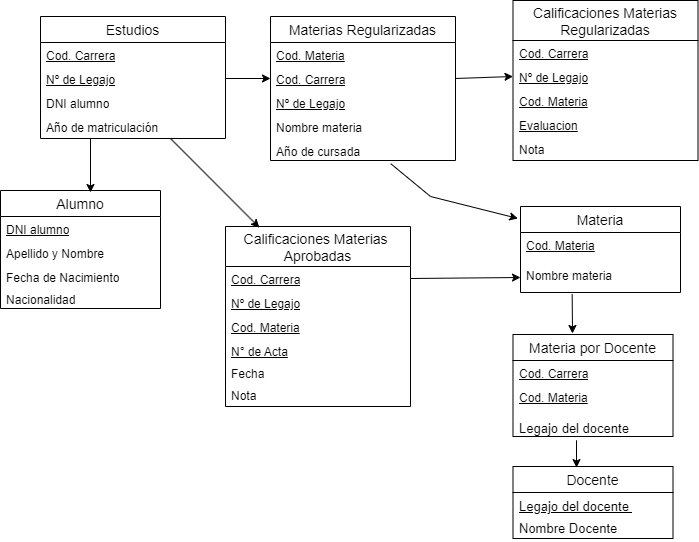

The diagram above was exported from draw.io. Its source (the exported page's mxGraphModel, read from the mxfile embedded in the PNG):
<mxGraphModel dx="794" dy="426" grid="1" gridSize="10" guides="1" tooltips="1" connect="1" arrows="1" fold="1" page="1" pageScale="1" pageWidth="850" pageHeight="1100" math="0" shadow="0" extFonts="Permanent Marker^https://fonts.googleapis.com/css?family=Permanent+Marker">
  <root>
    <mxCell id="0" />
    <mxCell id="1" parent="0" />
    <mxCell id="wp41m-VQo1huc2aosCgP-1" value="Materias Regularizadas" style="swimlane;fontStyle=0;childLayout=stackLayout;horizontal=1;startSize=26;horizontalStack=0;resizeParent=1;resizeParentMax=0;resizeLast=0;collapsible=1;marginBottom=0;align=center;fontSize=14;" vertex="1" parent="1">
      <mxGeometry x="480" y="186" width="185" height="144" as="geometry" />
    </mxCell>
    <mxCell id="wp41m-VQo1huc2aosCgP-2" value="&lt;p style=&quot;margin-top: 0cm; margin-right: 0cm; margin-bottom: 0cm;&quot; class=&quot;MsoNormal&quot;&gt;&lt;u&gt;Cod. Materia&lt;/u&gt;&lt;/p&gt;" style="text;strokeColor=none;fillColor=none;spacingLeft=4;spacingRight=4;overflow=hidden;rotatable=0;points=[[0,0.5],[1,0.5]];portConstraint=eastwest;fontSize=12;whiteSpace=wrap;html=1;" vertex="1" parent="wp41m-VQo1huc2aosCgP-1">
      <mxGeometry y="26" width="185" height="24" as="geometry" />
    </mxCell>
    <mxCell id="wp41m-VQo1huc2aosCgP-3" value="&lt;p style=&quot;margin-top: 0cm; margin-right: 0cm; margin-bottom: 0cm;&quot; class=&quot;MsoNormal&quot;&gt;&lt;u&gt;Cod. Carrera&lt;/u&gt;&lt;/p&gt;" style="text;strokeColor=none;fillColor=none;spacingLeft=4;spacingRight=4;overflow=hidden;rotatable=0;points=[[0,0.5],[1,0.5]];portConstraint=eastwest;fontSize=12;whiteSpace=wrap;html=1;" vertex="1" parent="wp41m-VQo1huc2aosCgP-1">
      <mxGeometry y="50" width="185" height="24" as="geometry" />
    </mxCell>
    <mxCell id="wp41m-VQo1huc2aosCgP-4" value="&lt;p style=&quot;margin-top: 0cm; margin-right: 0cm; margin-bottom: 0cm;&quot; class=&quot;MsoNormal&quot;&gt;&lt;u style=&quot;background-color: initial; text-indent: 35.4pt;&quot;&gt;Nº de Legajo&lt;/u&gt;&lt;br&gt;&lt;/p&gt;" style="text;strokeColor=none;fillColor=none;spacingLeft=4;spacingRight=4;overflow=hidden;rotatable=0;points=[[0,0.5],[1,0.5]];portConstraint=eastwest;fontSize=12;whiteSpace=wrap;html=1;" vertex="1" parent="wp41m-VQo1huc2aosCgP-1">
      <mxGeometry y="74" width="185" height="24" as="geometry" />
    </mxCell>
    <mxCell id="wp41m-VQo1huc2aosCgP-5" value="&lt;p style=&quot;margin-top: 0cm; margin-right: 0cm; margin-bottom: 0cm;&quot; class=&quot;MsoNormal&quot;&gt;&lt;span style=&quot;white-space-collapse: preserve;&quot; class=&quot;selectable-text copyable-text&quot;&gt;Nombre materia &lt;/span&gt;&lt;br&gt;&lt;/p&gt;" style="text;strokeColor=none;fillColor=none;spacingLeft=4;spacingRight=4;overflow=hidden;rotatable=0;points=[[0,0.5],[1,0.5]];portConstraint=eastwest;fontSize=12;whiteSpace=wrap;html=1;" vertex="1" parent="wp41m-VQo1huc2aosCgP-1">
      <mxGeometry y="98" width="185" height="24" as="geometry" />
    </mxCell>
    <mxCell id="wp41m-VQo1huc2aosCgP-6" value="&lt;p style=&quot;margin-top: 0cm; margin-right: 0cm; margin-bottom: 0cm;&quot; class=&quot;MsoNormal&quot;&gt;Año de cursada&amp;nbsp;&lt;br&gt;&lt;/p&gt;" style="text;strokeColor=none;fillColor=none;spacingLeft=4;spacingRight=4;overflow=hidden;rotatable=0;points=[[0,0.5],[1,0.5]];portConstraint=eastwest;fontSize=12;whiteSpace=wrap;html=1;" vertex="1" parent="wp41m-VQo1huc2aosCgP-1">
      <mxGeometry y="122" width="185" height="22" as="geometry" />
    </mxCell>
    <mxCell id="wp41m-VQo1huc2aosCgP-7" value="Estudios" style="swimlane;fontStyle=0;childLayout=stackLayout;horizontal=1;startSize=26;horizontalStack=0;resizeParent=1;resizeParentMax=0;resizeLast=0;collapsible=1;marginBottom=0;align=center;fontSize=14;" vertex="1" parent="1">
      <mxGeometry x="250" y="186" width="185" height="122" as="geometry" />
    </mxCell>
    <mxCell id="wp41m-VQo1huc2aosCgP-8" value="&lt;p style=&quot;margin-top: 0cm; margin-right: 0cm; margin-bottom: 0cm;&quot; class=&quot;MsoNormal&quot;&gt;&lt;u&gt;Cod. Carrera&lt;/u&gt;&lt;/p&gt;" style="text;strokeColor=none;fillColor=none;spacingLeft=4;spacingRight=4;overflow=hidden;rotatable=0;points=[[0,0.5],[1,0.5]];portConstraint=eastwest;fontSize=12;whiteSpace=wrap;html=1;" vertex="1" parent="wp41m-VQo1huc2aosCgP-7">
      <mxGeometry y="26" width="185" height="24" as="geometry" />
    </mxCell>
    <mxCell id="wp41m-VQo1huc2aosCgP-9" value="&lt;p style=&quot;margin-top: 0cm; margin-right: 0cm; margin-bottom: 0cm;&quot; class=&quot;MsoNormal&quot;&gt;&lt;u style=&quot;background-color: initial; text-indent: 35.4pt;&quot;&gt;Nº de Legajo&lt;/u&gt;&lt;br&gt;&lt;/p&gt;" style="text;strokeColor=none;fillColor=none;spacingLeft=4;spacingRight=4;overflow=hidden;rotatable=0;points=[[0,0.5],[1,0.5]];portConstraint=eastwest;fontSize=12;whiteSpace=wrap;html=1;" vertex="1" parent="wp41m-VQo1huc2aosCgP-7">
      <mxGeometry y="50" width="185" height="24" as="geometry" />
    </mxCell>
    <mxCell id="wp41m-VQo1huc2aosCgP-10" value="&lt;p style=&quot;margin-top: 0cm; margin-right: 0cm; margin-bottom: 0cm;&quot; class=&quot;MsoNormal&quot;&gt;DNI alumno&lt;/p&gt;" style="text;strokeColor=none;fillColor=none;spacingLeft=4;spacingRight=4;overflow=hidden;rotatable=0;points=[[0,0.5],[1,0.5]];portConstraint=eastwest;fontSize=12;whiteSpace=wrap;html=1;" vertex="1" parent="wp41m-VQo1huc2aosCgP-7">
      <mxGeometry y="74" width="185" height="24" as="geometry" />
    </mxCell>
    <mxCell id="wp41m-VQo1huc2aosCgP-11" value="&lt;p style=&quot;margin-top: 0cm; margin-right: 0cm; margin-bottom: 0cm;&quot; class=&quot;MsoNormal&quot;&gt;Año de matriculación&lt;/p&gt;" style="text;strokeColor=none;fillColor=none;spacingLeft=4;spacingRight=4;overflow=hidden;rotatable=0;points=[[0,0.5],[1,0.5]];portConstraint=eastwest;fontSize=12;whiteSpace=wrap;html=1;" vertex="1" parent="wp41m-VQo1huc2aosCgP-7">
      <mxGeometry y="98" width="185" height="24" as="geometry" />
    </mxCell>
    <mxCell id="wp41m-VQo1huc2aosCgP-12" value="Calificaciones Materias&#10;Regularizadas" style="swimlane;fontStyle=0;childLayout=stackLayout;horizontal=1;startSize=40;horizontalStack=0;resizeParent=1;resizeParentMax=0;resizeLast=0;collapsible=1;marginBottom=0;align=center;fontSize=14;" vertex="1" parent="1">
      <mxGeometry x="722.5" y="170" width="185" height="160" as="geometry" />
    </mxCell>
    <mxCell id="wp41m-VQo1huc2aosCgP-13" value="&lt;p style=&quot;margin-top: 0cm; margin-right: 0cm; margin-bottom: 0cm;&quot; class=&quot;MsoNormal&quot;&gt;&lt;u&gt;Cod. Carrera&lt;/u&gt;&lt;/p&gt;" style="text;strokeColor=none;fillColor=none;spacingLeft=4;spacingRight=4;overflow=hidden;rotatable=0;points=[[0,0.5],[1,0.5]];portConstraint=eastwest;fontSize=12;whiteSpace=wrap;html=1;" vertex="1" parent="wp41m-VQo1huc2aosCgP-12">
      <mxGeometry y="40" width="185" height="24" as="geometry" />
    </mxCell>
    <mxCell id="wp41m-VQo1huc2aosCgP-14" value="&lt;p style=&quot;margin-top: 0cm; margin-right: 0cm; margin-bottom: 0cm;&quot; class=&quot;MsoNormal&quot;&gt;&lt;u style=&quot;background-color: initial; text-indent: 35.4pt;&quot;&gt;Nº de Legajo&lt;/u&gt;&lt;br&gt;&lt;/p&gt;" style="text;strokeColor=none;fillColor=none;spacingLeft=4;spacingRight=4;overflow=hidden;rotatable=0;points=[[0,0.5],[1,0.5]];portConstraint=eastwest;fontSize=12;whiteSpace=wrap;html=1;" vertex="1" parent="wp41m-VQo1huc2aosCgP-12">
      <mxGeometry y="64" width="185" height="24" as="geometry" />
    </mxCell>
    <mxCell id="wp41m-VQo1huc2aosCgP-15" value="&lt;p style=&quot;margin-top: 0cm; margin-right: 0cm; margin-bottom: 0cm;&quot; class=&quot;MsoNormal&quot;&gt;&lt;u&gt;Cod. Materia&lt;/u&gt;&lt;/p&gt;" style="text;strokeColor=none;fillColor=none;spacingLeft=4;spacingRight=4;overflow=hidden;rotatable=0;points=[[0,0.5],[1,0.5]];portConstraint=eastwest;fontSize=12;whiteSpace=wrap;html=1;" vertex="1" parent="wp41m-VQo1huc2aosCgP-12">
      <mxGeometry y="88" width="185" height="24" as="geometry" />
    </mxCell>
    <mxCell id="wp41m-VQo1huc2aosCgP-16" value="&lt;p style=&quot;margin-top: 0cm; margin-right: 0cm; margin-bottom: 0cm;&quot; class=&quot;MsoNormal&quot;&gt;&lt;span style=&quot;white-space-collapse: preserve;&quot;&gt;&lt;u&gt;Evaluacion&lt;/u&gt;&lt;/span&gt;&lt;/p&gt;" style="text;strokeColor=none;fillColor=none;spacingLeft=4;spacingRight=4;overflow=hidden;rotatable=0;points=[[0,0.5],[1,0.5]];portConstraint=eastwest;fontSize=12;whiteSpace=wrap;html=1;" vertex="1" parent="wp41m-VQo1huc2aosCgP-12">
      <mxGeometry y="112" width="185" height="24" as="geometry" />
    </mxCell>
    <mxCell id="wp41m-VQo1huc2aosCgP-17" value="&lt;p style=&quot;margin-top: 0cm; margin-right: 0cm; margin-bottom: 0cm;&quot; class=&quot;MsoNormal&quot;&gt;Nota&lt;/p&gt;" style="text;strokeColor=none;fillColor=none;spacingLeft=4;spacingRight=4;overflow=hidden;rotatable=0;points=[[0,0.5],[1,0.5]];portConstraint=eastwest;fontSize=12;whiteSpace=wrap;html=1;" vertex="1" parent="wp41m-VQo1huc2aosCgP-12">
      <mxGeometry y="136" width="185" height="24" as="geometry" />
    </mxCell>
    <mxCell id="wp41m-VQo1huc2aosCgP-18" value="Calificaciones Materias &#10;Aprobadas" style="swimlane;fontStyle=0;childLayout=stackLayout;horizontal=1;startSize=40;horizontalStack=0;resizeParent=1;resizeParentMax=0;resizeLast=0;collapsible=1;marginBottom=0;align=center;fontSize=14;" vertex="1" parent="1">
      <mxGeometry x="435" y="396" width="185" height="180" as="geometry" />
    </mxCell>
    <mxCell id="wp41m-VQo1huc2aosCgP-19" value="&lt;p style=&quot;margin-top: 0cm; margin-right: 0cm; margin-bottom: 0cm;&quot; class=&quot;MsoNormal&quot;&gt;&lt;u&gt;Cod. Carrera&lt;/u&gt;&lt;/p&gt;" style="text;strokeColor=none;fillColor=none;spacingLeft=4;spacingRight=4;overflow=hidden;rotatable=0;points=[[0,0.5],[1,0.5]];portConstraint=eastwest;fontSize=12;whiteSpace=wrap;html=1;" vertex="1" parent="wp41m-VQo1huc2aosCgP-18">
      <mxGeometry y="40" width="185" height="24" as="geometry" />
    </mxCell>
    <mxCell id="wp41m-VQo1huc2aosCgP-20" value="&lt;p style=&quot;margin-top: 0cm; margin-right: 0cm; margin-bottom: 0cm;&quot; class=&quot;MsoNormal&quot;&gt;&lt;u style=&quot;background-color: initial; text-indent: 35.4pt;&quot;&gt;Nº de Legajo&lt;/u&gt;&lt;br&gt;&lt;/p&gt;" style="text;strokeColor=none;fillColor=none;spacingLeft=4;spacingRight=4;overflow=hidden;rotatable=0;points=[[0,0.5],[1,0.5]];portConstraint=eastwest;fontSize=12;whiteSpace=wrap;html=1;" vertex="1" parent="wp41m-VQo1huc2aosCgP-18">
      <mxGeometry y="64" width="185" height="24" as="geometry" />
    </mxCell>
    <mxCell id="wp41m-VQo1huc2aosCgP-21" value="&lt;p style=&quot;margin-top: 0cm; margin-right: 0cm; margin-bottom: 0cm;&quot; class=&quot;MsoNormal&quot;&gt;&lt;u&gt;Cod. Materia&lt;/u&gt;&lt;/p&gt;" style="text;strokeColor=none;fillColor=none;spacingLeft=4;spacingRight=4;overflow=hidden;rotatable=0;points=[[0,0.5],[1,0.5]];portConstraint=eastwest;fontSize=12;whiteSpace=wrap;html=1;" vertex="1" parent="wp41m-VQo1huc2aosCgP-18">
      <mxGeometry y="88" width="185" height="24" as="geometry" />
    </mxCell>
    <mxCell id="wp41m-VQo1huc2aosCgP-22" value="&lt;p class=&quot;MsoNormal&quot; style=&quot;margin-top: 0cm; margin-right: 0cm; margin-bottom: 0cm;&quot;&gt;N° de Acta&lt;/p&gt;" style="text;strokeColor=none;fillColor=none;spacingLeft=4;spacingRight=4;overflow=hidden;rotatable=0;points=[[0,0.5],[1,0.5]];portConstraint=eastwest;fontSize=12;whiteSpace=wrap;html=1;fontStyle=4" vertex="1" parent="wp41m-VQo1huc2aosCgP-18">
      <mxGeometry y="112" width="185" height="22" as="geometry" />
    </mxCell>
    <mxCell id="wp41m-VQo1huc2aosCgP-23" value="&lt;p style=&quot;margin-top: 0cm; margin-right: 0cm; margin-bottom: 0cm;&quot; class=&quot;MsoNormal&quot;&gt;Fecha&amp;nbsp;&lt;/p&gt;" style="text;strokeColor=none;fillColor=none;spacingLeft=4;spacingRight=4;overflow=hidden;rotatable=0;points=[[0,0.5],[1,0.5]];portConstraint=eastwest;fontSize=12;whiteSpace=wrap;html=1;" vertex="1" parent="wp41m-VQo1huc2aosCgP-18">
      <mxGeometry y="134" width="185" height="22" as="geometry" />
    </mxCell>
    <mxCell id="wp41m-VQo1huc2aosCgP-24" value="&lt;p style=&quot;margin-top: 0cm; margin-right: 0cm; margin-bottom: 0cm;&quot; class=&quot;MsoNormal&quot;&gt;Nota&lt;/p&gt;" style="text;strokeColor=none;fillColor=none;spacingLeft=4;spacingRight=4;overflow=hidden;rotatable=0;points=[[0,0.5],[1,0.5]];portConstraint=eastwest;fontSize=12;whiteSpace=wrap;html=1;" vertex="1" parent="wp41m-VQo1huc2aosCgP-18">
      <mxGeometry y="156" width="185" height="24" as="geometry" />
    </mxCell>
    <mxCell id="wp41m-VQo1huc2aosCgP-25" value="" style="endArrow=classic;html=1;rounded=0;entryX=0;entryY=0.5;entryDx=0;entryDy=0;exitX=1;exitY=0.5;exitDx=0;exitDy=0;" edge="1" parent="1" source="wp41m-VQo1huc2aosCgP-9" target="wp41m-VQo1huc2aosCgP-3">
      <mxGeometry width="50" height="50" relative="1" as="geometry">
        <mxPoint x="448" y="236" as="sourcePoint" />
        <mxPoint x="498" y="186" as="targetPoint" />
      </mxGeometry>
    </mxCell>
    <mxCell id="wp41m-VQo1huc2aosCgP-26" value="" style="endArrow=classic;html=1;rounded=0;entryX=0;entryY=0.5;entryDx=0;entryDy=0;exitX=1;exitY=0.5;exitDx=0;exitDy=0;" edge="1" parent="1" source="wp41m-VQo1huc2aosCgP-3" target="wp41m-VQo1huc2aosCgP-14">
      <mxGeometry width="50" height="50" relative="1" as="geometry">
        <mxPoint x="665.5" y="166" as="sourcePoint" />
        <mxPoint x="698.5" y="146" as="targetPoint" />
      </mxGeometry>
    </mxCell>
    <mxCell id="wp41m-VQo1huc2aosCgP-27" value="Docente" style="swimlane;fontStyle=0;childLayout=stackLayout;horizontal=1;startSize=26;horizontalStack=0;resizeParent=1;resizeParentMax=0;resizeLast=0;collapsible=1;marginBottom=0;align=center;fontSize=14;" vertex="1" parent="1">
      <mxGeometry x="722.5" y="636" width="160" height="72" as="geometry" />
    </mxCell>
    <mxCell id="wp41m-VQo1huc2aosCgP-28" value="&lt;p class=&quot;MsoNormal&quot; style=&quot;margin-top: 0cm; margin-right: 0cm; margin-bottom: 0cm; font-size: 13px;&quot;&gt;&lt;u&gt;Legajo del docente&amp;nbsp;&lt;/u&gt;&lt;br style=&quot;font-size: 13px;&quot;&gt;&lt;/p&gt;" style="text;strokeColor=none;fillColor=none;spacingLeft=4;spacingRight=4;overflow=hidden;rotatable=0;points=[[0,0.5],[1,0.5]];portConstraint=eastwest;fontSize=13;whiteSpace=wrap;html=1;" vertex="1" parent="wp41m-VQo1huc2aosCgP-27">
      <mxGeometry y="26" width="160" height="22" as="geometry" />
    </mxCell>
    <mxCell id="wp41m-VQo1huc2aosCgP-29" value="&lt;p class=&quot;MsoNormal&quot; style=&quot;margin-top: 0cm; margin-right: 0cm; margin-bottom: 0cm; font-size: 13px;&quot;&gt;&lt;span style=&quot;background-color: initial; font-size: 13px;&quot;&gt;Nombre Docente&amp;nbsp;&lt;/span&gt;&lt;br style=&quot;font-size: 13px;&quot;&gt;&lt;/p&gt;" style="text;strokeColor=none;fillColor=none;spacingLeft=4;spacingRight=4;overflow=hidden;rotatable=0;points=[[0,0.5],[1,0.5]];portConstraint=eastwest;fontSize=13;whiteSpace=wrap;html=1;" vertex="1" parent="wp41m-VQo1huc2aosCgP-27">
      <mxGeometry y="48" width="160" height="24" as="geometry" />
    </mxCell>
    <mxCell id="wp41m-VQo1huc2aosCgP-30" value="Materia" style="swimlane;fontStyle=0;childLayout=stackLayout;horizontal=1;startSize=26;horizontalStack=0;resizeParent=1;resizeParentMax=0;resizeLast=0;collapsible=1;marginBottom=0;align=center;fontSize=14;" vertex="1" parent="1">
      <mxGeometry x="730" y="376" width="160" height="86" as="geometry" />
    </mxCell>
    <mxCell id="wp41m-VQo1huc2aosCgP-31" value="&lt;u&gt;Cod. Materia&lt;/u&gt;" style="text;strokeColor=none;fillColor=none;spacingLeft=4;spacingRight=4;overflow=hidden;rotatable=0;points=[[0,0.5],[1,0.5]];portConstraint=eastwest;fontSize=12;whiteSpace=wrap;html=1;" vertex="1" parent="wp41m-VQo1huc2aosCgP-30">
      <mxGeometry y="26" width="160" height="30" as="geometry" />
    </mxCell>
    <mxCell id="wp41m-VQo1huc2aosCgP-32" value="Nombre materia" style="text;strokeColor=none;fillColor=none;spacingLeft=4;spacingRight=4;overflow=hidden;rotatable=0;points=[[0,0.5],[1,0.5]];portConstraint=eastwest;fontSize=12;whiteSpace=wrap;html=1;" vertex="1" parent="wp41m-VQo1huc2aosCgP-30">
      <mxGeometry y="56" width="160" height="30" as="geometry" />
    </mxCell>
    <mxCell id="wp41m-VQo1huc2aosCgP-33" value="" style="endArrow=classic;html=1;rounded=0;entryX=-0.016;entryY=0.139;entryDx=0;entryDy=0;entryPerimeter=0;exitX=0.65;exitY=1.145;exitDx=0;exitDy=0;exitPerimeter=0;" edge="1" parent="1" source="wp41m-VQo1huc2aosCgP-6" target="wp41m-VQo1huc2aosCgP-30">
      <mxGeometry width="50" height="50" relative="1" as="geometry">
        <mxPoint x="560" y="336" as="sourcePoint" />
        <mxPoint x="560" y="386" as="targetPoint" />
        <Array as="points">
          <mxPoint x="640" y="366" />
        </Array>
      </mxGeometry>
    </mxCell>
    <mxCell id="wp41m-VQo1huc2aosCgP-34" value="" style="endArrow=classic;html=1;rounded=0;entryX=0;entryY=0.5;entryDx=0;entryDy=0;exitX=1;exitY=0.5;exitDx=0;exitDy=0;" edge="1" parent="1" source="wp41m-VQo1huc2aosCgP-19" target="wp41m-VQo1huc2aosCgP-32">
      <mxGeometry width="50" height="50" relative="1" as="geometry">
        <mxPoint x="445" y="258" as="sourcePoint" />
        <mxPoint x="490" y="258" as="targetPoint" />
        <Array as="points" />
      </mxGeometry>
    </mxCell>
    <mxCell id="wp41m-VQo1huc2aosCgP-35" value="Materia por Docente" style="swimlane;fontStyle=0;childLayout=stackLayout;horizontal=1;startSize=26;horizontalStack=0;resizeParent=1;resizeParentMax=0;resizeLast=0;collapsible=1;marginBottom=0;align=center;fontSize=14;" vertex="1" parent="1">
      <mxGeometry x="722.5" y="504" width="160" height="102" as="geometry" />
    </mxCell>
    <mxCell id="wp41m-VQo1huc2aosCgP-36" value="&lt;p style=&quot;margin-top: 0cm; margin-right: 0cm; margin-bottom: 0cm;&quot; class=&quot;MsoNormal&quot;&gt;&lt;u&gt;Cod. Carrera&lt;/u&gt;&lt;/p&gt;" style="text;strokeColor=none;fillColor=none;spacingLeft=4;spacingRight=4;overflow=hidden;rotatable=0;points=[[0,0.5],[1,0.5]];portConstraint=eastwest;fontSize=12;whiteSpace=wrap;html=1;" vertex="1" parent="wp41m-VQo1huc2aosCgP-35">
      <mxGeometry y="26" width="160" height="24" as="geometry" />
    </mxCell>
    <mxCell id="wp41m-VQo1huc2aosCgP-37" value="&lt;u&gt;Cod. Materia&lt;/u&gt;" style="text;strokeColor=none;fillColor=none;spacingLeft=4;spacingRight=4;overflow=hidden;rotatable=0;points=[[0,0.5],[1,0.5]];portConstraint=eastwest;fontSize=12;whiteSpace=wrap;html=1;" vertex="1" parent="wp41m-VQo1huc2aosCgP-35">
      <mxGeometry y="50" width="160" height="30" as="geometry" />
    </mxCell>
    <mxCell id="wp41m-VQo1huc2aosCgP-38" value="&lt;p class=&quot;MsoNormal&quot; style=&quot;margin-top: 0cm; margin-right: 0cm; margin-bottom: 0cm; font-size: 13px;&quot;&gt;Legajo del docente&amp;nbsp;&lt;br style=&quot;font-size: 13px;&quot;&gt;&lt;/p&gt;" style="text;strokeColor=none;fillColor=none;spacingLeft=4;spacingRight=4;overflow=hidden;rotatable=0;points=[[0,0.5],[1,0.5]];portConstraint=eastwest;fontSize=13;whiteSpace=wrap;html=1;" vertex="1" parent="wp41m-VQo1huc2aosCgP-35">
      <mxGeometry y="80" width="160" height="22" as="geometry" />
    </mxCell>
    <mxCell id="wp41m-VQo1huc2aosCgP-39" value="" style="endArrow=classic;html=1;rounded=0;exitX=0.323;exitY=1.056;exitDx=0;exitDy=0;exitPerimeter=0;" edge="1" parent="1" source="wp41m-VQo1huc2aosCgP-32">
      <mxGeometry width="50" height="50" relative="1" as="geometry">
        <mxPoint x="660" y="441" as="sourcePoint" />
        <mxPoint x="782" y="503" as="targetPoint" />
      </mxGeometry>
    </mxCell>
    <mxCell id="wp41m-VQo1huc2aosCgP-40" value="" style="endArrow=classic;html=1;rounded=0;entryX=0.397;entryY=0.015;entryDx=0;entryDy=0;exitX=0.397;exitY=1.171;exitDx=0;exitDy=0;exitPerimeter=0;entryPerimeter=0;" edge="1" parent="1" source="wp41m-VQo1huc2aosCgP-38" target="wp41m-VQo1huc2aosCgP-27">
      <mxGeometry width="50" height="50" relative="1" as="geometry">
        <mxPoint x="670" y="451" as="sourcePoint" />
        <mxPoint x="733" y="444" as="targetPoint" />
      </mxGeometry>
    </mxCell>
    <mxCell id="wp41m-VQo1huc2aosCgP-41" value="Alumno" style="swimlane;fontStyle=0;childLayout=stackLayout;horizontal=1;startSize=26;horizontalStack=0;resizeParent=1;resizeParentMax=0;resizeLast=0;collapsible=1;marginBottom=0;align=center;fontSize=14;" vertex="1" parent="1">
      <mxGeometry x="210" y="360" width="160" height="118" as="geometry" />
    </mxCell>
    <mxCell id="wp41m-VQo1huc2aosCgP-42" value="&lt;p class=&quot;MsoNormal&quot; style=&quot;margin-top: 0cm; margin-right: 0cm; margin-bottom: 0cm;&quot;&gt;DNI alumno&lt;/p&gt;" style="text;strokeColor=none;fillColor=none;spacingLeft=4;spacingRight=4;overflow=hidden;rotatable=0;points=[[0,0.5],[1,0.5]];portConstraint=eastwest;fontSize=12;whiteSpace=wrap;html=1;fontStyle=4" vertex="1" parent="wp41m-VQo1huc2aosCgP-41">
      <mxGeometry y="26" width="160" height="24" as="geometry" />
    </mxCell>
    <mxCell id="wp41m-VQo1huc2aosCgP-43" value="&lt;p style=&quot;margin-top: 0cm; margin-right: 0cm; margin-bottom: 0cm;&quot; class=&quot;MsoNormal&quot;&gt;&lt;span style=&quot;white-space-collapse: preserve;&quot;&gt;Apellido y Nombre&lt;/span&gt;&lt;/p&gt;" style="text;strokeColor=none;fillColor=none;spacingLeft=4;spacingRight=4;overflow=hidden;rotatable=0;points=[[0,0.5],[1,0.5]];portConstraint=eastwest;fontSize=12;whiteSpace=wrap;html=1;" vertex="1" parent="wp41m-VQo1huc2aosCgP-41">
      <mxGeometry y="50" width="160" height="24" as="geometry" />
    </mxCell>
    <mxCell id="wp41m-VQo1huc2aosCgP-44" value="&lt;p style=&quot;margin-top: 0cm; margin-right: 0cm; margin-bottom: 0cm;&quot; class=&quot;MsoNormal&quot;&gt;Fecha de Nacimiento&lt;/p&gt;" style="text;strokeColor=none;fillColor=none;spacingLeft=4;spacingRight=4;overflow=hidden;rotatable=0;points=[[0,0.5],[1,0.5]];portConstraint=eastwest;fontSize=12;whiteSpace=wrap;html=1;" vertex="1" parent="wp41m-VQo1huc2aosCgP-41">
      <mxGeometry y="74" width="160" height="22" as="geometry" />
    </mxCell>
    <mxCell id="wp41m-VQo1huc2aosCgP-45" value="&lt;p style=&quot;margin-top: 0cm; margin-right: 0cm; margin-bottom: 0cm;&quot; class=&quot;MsoNormal&quot;&gt;Nacionalidad&lt;/p&gt;" style="text;strokeColor=none;fillColor=none;spacingLeft=4;spacingRight=4;overflow=hidden;rotatable=0;points=[[0,0.5],[1,0.5]];portConstraint=eastwest;fontSize=12;whiteSpace=wrap;html=1;" vertex="1" parent="wp41m-VQo1huc2aosCgP-41">
      <mxGeometry y="96" width="160" height="22" as="geometry" />
    </mxCell>
    <mxCell id="wp41m-VQo1huc2aosCgP-46" value="" style="endArrow=classic;html=1;rounded=0;" edge="1" parent="1">
      <mxGeometry width="50" height="50" relative="1" as="geometry">
        <mxPoint x="300" y="308" as="sourcePoint" />
        <mxPoint x="300" y="362" as="targetPoint" />
      </mxGeometry>
    </mxCell>
    <mxCell id="wp41m-VQo1huc2aosCgP-47" value="" style="endArrow=classic;html=1;rounded=0;entryX=0.183;entryY=0.006;entryDx=0;entryDy=0;entryPerimeter=0;exitX=0.506;exitY=1.102;exitDx=0;exitDy=0;exitPerimeter=0;" edge="1" parent="1" target="wp41m-VQo1huc2aosCgP-18">
      <mxGeometry width="50" height="50" relative="1" as="geometry">
        <mxPoint x="380" y="308" as="sourcePoint" />
        <mxPoint x="523" y="364" as="targetPoint" />
        <Array as="points" />
      </mxGeometry>
    </mxCell>
  </root>
</mxGraphModel>